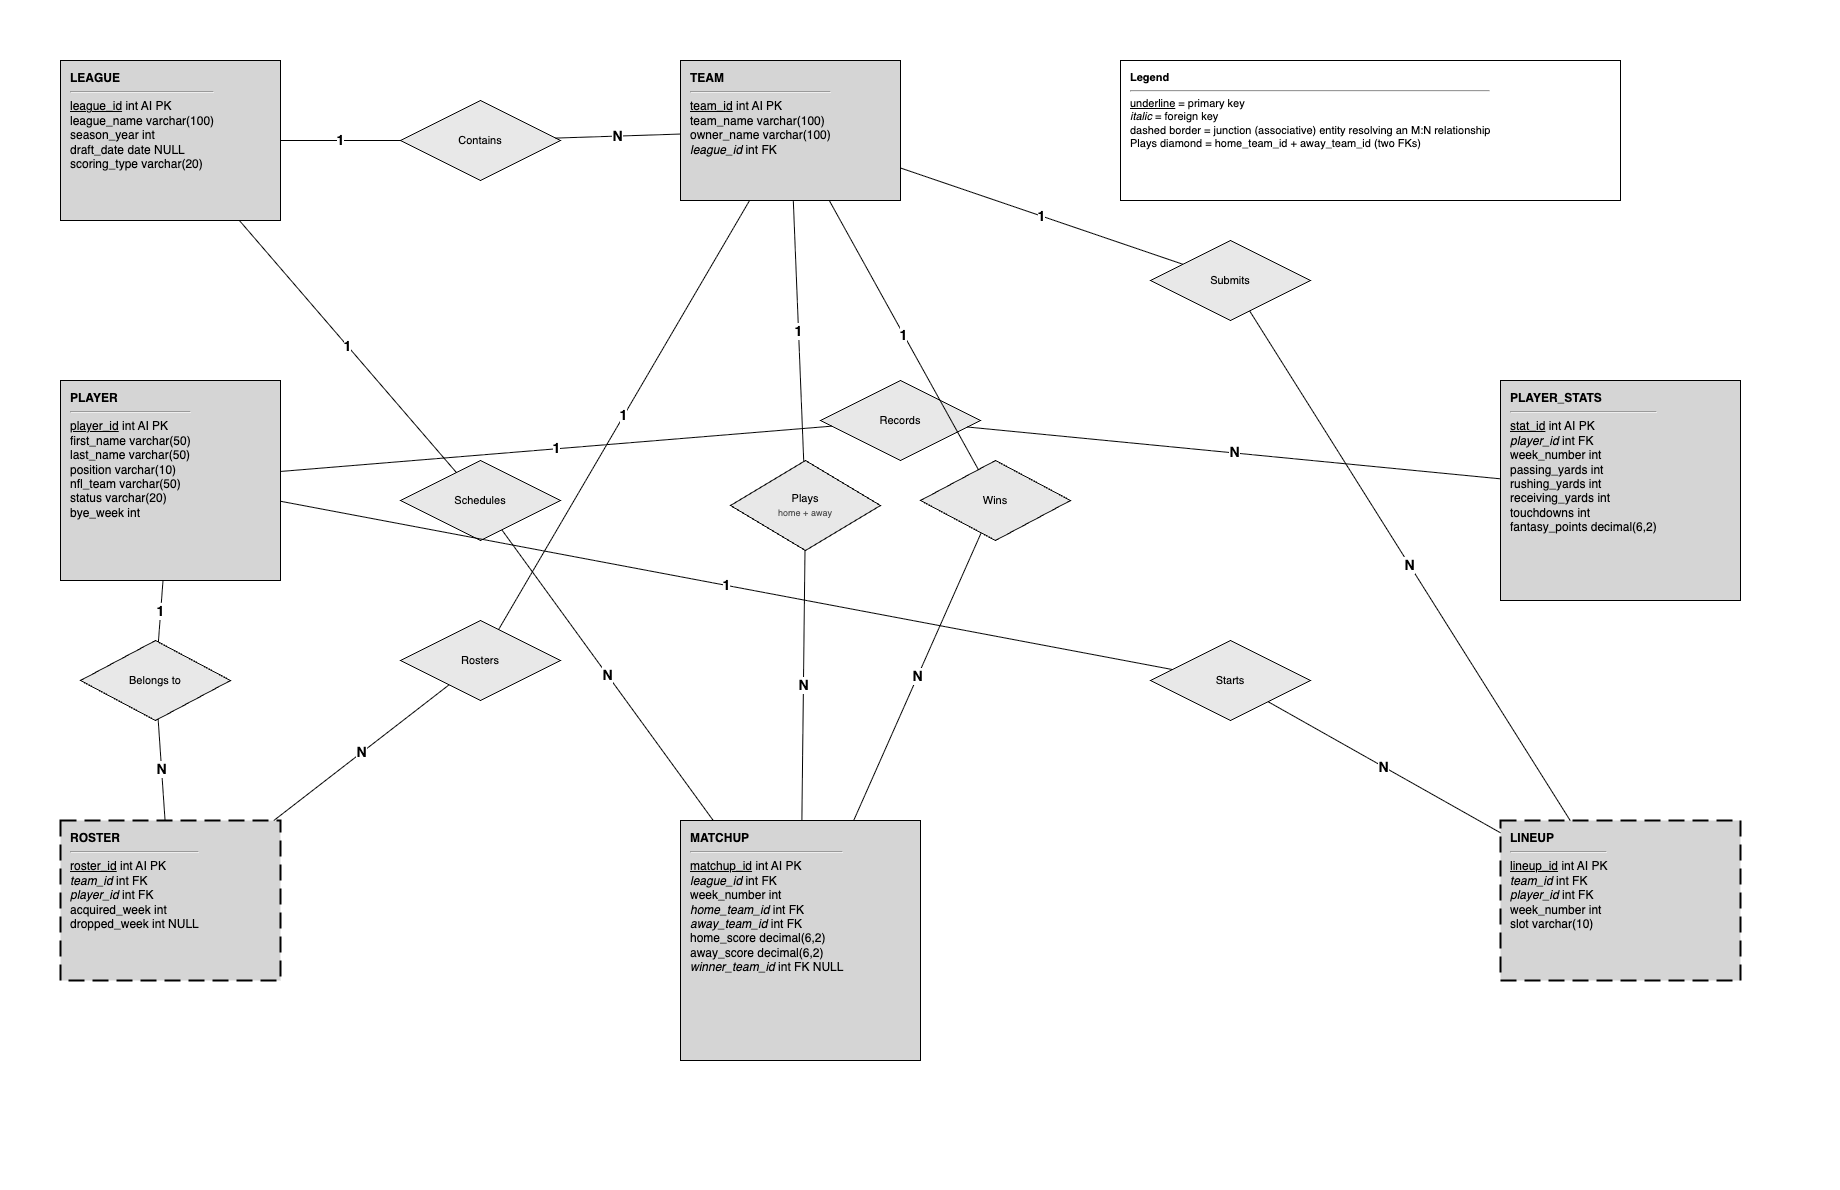

The diagram above was exported from draw.io. Its source (the exported page's mxGraphModel, read from the mxfile embedded in the PNG):
<mxGraphModel dx="2703" dy="1617" grid="1" gridSize="10" guides="1" tooltips="1" connect="1" arrows="1" fold="1" page="1" pageScale="1" pageWidth="1800" pageHeight="1150" math="0" shadow="0">
  <root>
    <mxCell id="0" />
    <mxCell id="1" parent="0" />
    <mxCell id="canvas_bg" value="" style="rounded=0;whiteSpace=wrap;html=1;fillColor=#ffffff;strokeColor=none;movable=0;resizable=0;editable=0;deletable=0;connectable=0;" parent="1" vertex="1">
      <mxGeometry x="-20" y="-20" width="1840" height="1190" as="geometry" />
    </mxCell>
    <mxCell id="league" value="&lt;b&gt;LEAGUE&lt;/b&gt;&lt;hr/&gt;&lt;u&gt;league_id&lt;/u&gt; int AI PK&lt;br/&gt;league_name varchar(100)&lt;br/&gt;season_year int&lt;br/&gt;draft_date date NULL&lt;br/&gt;scoring_type varchar(20)" style="rounded=0;whiteSpace=wrap;html=1;fillColor=#d5d5d5;strokeColor=#000000;align=left;verticalAlign=top;fontSize=12;spacingLeft=8;spacingTop=4;spacingRight=8;" parent="1" vertex="1">
      <mxGeometry x="40" y="40" width="220" height="160" as="geometry" />
    </mxCell>
    <mxCell id="team" value="&lt;b&gt;TEAM&lt;/b&gt;&lt;hr/&gt;&lt;u&gt;team_id&lt;/u&gt; int AI PK&lt;br/&gt;team_name varchar(100)&lt;br/&gt;owner_name varchar(100)&lt;br/&gt;&lt;i&gt;league_id&lt;/i&gt; int FK" style="rounded=0;whiteSpace=wrap;html=1;fillColor=#d5d5d5;strokeColor=#000000;align=left;verticalAlign=top;fontSize=12;spacingLeft=8;spacingTop=4;spacingRight=8;" parent="1" vertex="1">
      <mxGeometry x="660" y="40" width="220" height="140" as="geometry" />
    </mxCell>
    <mxCell id="player" value="&lt;b&gt;PLAYER&lt;/b&gt;&lt;hr/&gt;&lt;u&gt;player_id&lt;/u&gt; int AI PK&lt;br/&gt;first_name varchar(50)&lt;br/&gt;last_name varchar(50)&lt;br/&gt;position varchar(10)&lt;br/&gt;nfl_team varchar(50)&lt;br/&gt;status varchar(20)&lt;br/&gt;bye_week int" style="rounded=0;whiteSpace=wrap;html=1;fillColor=#d5d5d5;strokeColor=#000000;align=left;verticalAlign=top;fontSize=12;spacingLeft=8;spacingTop=4;spacingRight=8;" parent="1" vertex="1">
      <mxGeometry x="40" y="360" width="220" height="200" as="geometry" />
    </mxCell>
    <mxCell id="player_stats" value="&lt;b&gt;PLAYER_STATS&lt;/b&gt;&lt;hr/&gt;&lt;u&gt;stat_id&lt;/u&gt; int AI PK&lt;br/&gt;&lt;i&gt;player_id&lt;/i&gt; int FK&lt;br/&gt;week_number int&lt;br/&gt;passing_yards int&lt;br/&gt;rushing_yards int&lt;br/&gt;receiving_yards int&lt;br/&gt;touchdowns int&lt;br/&gt;fantasy_points decimal(6,2)" style="rounded=0;whiteSpace=wrap;html=1;fillColor=#d5d5d5;strokeColor=#000000;align=left;verticalAlign=top;fontSize=12;spacingLeft=8;spacingTop=4;spacingRight=8;" parent="1" vertex="1">
      <mxGeometry x="1480" y="360" width="240" height="220" as="geometry" />
    </mxCell>
    <mxCell id="roster" value="&lt;b&gt;ROSTER&lt;/b&gt;&lt;hr/&gt;&lt;u&gt;roster_id&lt;/u&gt; int AI PK&lt;br/&gt;&lt;i&gt;team_id&lt;/i&gt; int FK&lt;br/&gt;&lt;i&gt;player_id&lt;/i&gt; int FK&lt;br/&gt;acquired_week int&lt;br/&gt;dropped_week int NULL" style="rounded=0;whiteSpace=wrap;html=1;fillColor=#d5d5d5;strokeColor=#000000;align=left;verticalAlign=top;fontSize=12;spacingLeft=8;spacingTop=4;spacingRight=8;dashed=1;dashPattern=8 4;strokeWidth=2;" parent="1" vertex="1">
      <mxGeometry x="40" y="800" width="220" height="160" as="geometry" />
    </mxCell>
    <mxCell id="matchup" value="&lt;b&gt;MATCHUP&lt;/b&gt;&lt;hr/&gt;&lt;u&gt;matchup_id&lt;/u&gt; int AI PK&lt;br/&gt;&lt;i&gt;league_id&lt;/i&gt; int FK&lt;br/&gt;week_number int&lt;br/&gt;&lt;i&gt;home_team_id&lt;/i&gt; int FK&lt;br/&gt;&lt;i&gt;away_team_id&lt;/i&gt; int FK&lt;br/&gt;home_score decimal(6,2)&lt;br/&gt;away_score decimal(6,2)&lt;br/&gt;&lt;i&gt;winner_team_id&lt;/i&gt; int FK NULL" style="rounded=0;whiteSpace=wrap;html=1;fillColor=#d5d5d5;strokeColor=#000000;align=left;verticalAlign=top;fontSize=12;spacingLeft=8;spacingTop=4;spacingRight=8;" parent="1" vertex="1">
      <mxGeometry x="660" y="800" width="240" height="240" as="geometry" />
    </mxCell>
    <mxCell id="lineup" value="&lt;b&gt;LINEUP&lt;/b&gt;&lt;hr/&gt;&lt;u&gt;lineup_id&lt;/u&gt; int AI PK&lt;br/&gt;&lt;i&gt;team_id&lt;/i&gt; int FK&lt;br/&gt;&lt;i&gt;player_id&lt;/i&gt; int FK&lt;br/&gt;week_number int&lt;br/&gt;slot varchar(10)" style="rounded=0;whiteSpace=wrap;html=1;fillColor=#d5d5d5;strokeColor=#000000;align=left;verticalAlign=top;fontSize=12;spacingLeft=8;spacingTop=4;spacingRight=8;dashed=1;dashPattern=8 4;strokeWidth=2;" parent="1" vertex="1">
      <mxGeometry x="1480" y="800" width="240" height="160" as="geometry" />
    </mxCell>
    <mxCell id="rel_contains" value="Contains" style="rhombus;whiteSpace=wrap;html=1;fillColor=#e8e8e8;strokeColor=#000000;fontSize=11;" parent="1" vertex="1">
      <mxGeometry x="380" y="80" width="160" height="80" as="geometry" />
    </mxCell>
    <mxCell id="rel_schedules" value="Schedules" style="rhombus;whiteSpace=wrap;html=1;fillColor=#e8e8e8;strokeColor=#000000;fontSize=11;" parent="1" vertex="1">
      <mxGeometry x="380" y="440" width="160" height="80" as="geometry" />
    </mxCell>
    <mxCell id="rel_rosters" value="Rosters" style="rhombus;whiteSpace=wrap;html=1;fillColor=#e8e8e8;strokeColor=#000000;fontSize=11;" parent="1" vertex="1">
      <mxGeometry x="380" y="600" width="160" height="80" as="geometry" />
    </mxCell>
    <mxCell id="rel_fields" value="Submits" style="rhombus;whiteSpace=wrap;html=1;fillColor=#e8e8e8;strokeColor=#000000;fontSize=11;" parent="1" vertex="1">
      <mxGeometry x="1130" y="220" width="160" height="80" as="geometry" />
    </mxCell>
    <mxCell id="rel_plays" value="Plays&lt;br/&gt;&lt;font style=&quot;font-size:9px;color:#555&quot;&gt;home + away&lt;/font&gt;" style="rhombus;whiteSpace=wrap;html=1;fillColor=#e8e8e8;strokeColor=#000000;fontSize=11;" parent="1" vertex="1">
      <mxGeometry x="710" y="440" width="150" height="90" as="geometry" />
    </mxCell>
    <mxCell id="rel_wins" value="Wins" style="rhombus;whiteSpace=wrap;html=1;fillColor=#e8e8e8;strokeColor=#000000;fontSize=11;" parent="1" vertex="1">
      <mxGeometry x="900" y="440" width="150" height="80" as="geometry" />
    </mxCell>
    <mxCell id="rel_belongs" value="Belongs to" style="rhombus;whiteSpace=wrap;html=1;fillColor=#e8e8e8;strokeColor=#000000;fontSize=11;" parent="1" vertex="1">
      <mxGeometry x="60" y="620" width="150" height="80" as="geometry" />
    </mxCell>
    <mxCell id="rel_starts" value="Starts" style="rhombus;whiteSpace=wrap;html=1;fillColor=#e8e8e8;strokeColor=#000000;fontSize=11;" parent="1" vertex="1">
      <mxGeometry x="1130" y="620" width="160" height="80" as="geometry" />
    </mxCell>
    <mxCell id="rel_records" value="Records" style="rhombus;whiteSpace=wrap;html=1;fillColor=#e8e8e8;strokeColor=#000000;fontSize=11;" parent="1" vertex="1">
      <mxGeometry x="800" y="360" width="160" height="80" as="geometry" />
    </mxCell>
    <mxCell id="e_league_contains" value="1" style="endArrow=none;startArrow=none;html=1;rounded=0;edgeStyle=none;strokeColor=#000000;fontSize=14;fontStyle=1;labelBackgroundColor=#ffffff;" parent="1" source="league" target="rel_contains" edge="1">
      <mxGeometry relative="1" as="geometry" />
    </mxCell>
    <mxCell id="e_contains_team" value="N" style="endArrow=none;startArrow=none;html=1;rounded=0;edgeStyle=none;strokeColor=#000000;fontSize=14;fontStyle=1;labelBackgroundColor=#ffffff;" parent="1" source="rel_contains" target="team" edge="1">
      <mxGeometry relative="1" as="geometry" />
    </mxCell>
    <mxCell id="e_league_schedules" value="1" style="endArrow=none;startArrow=none;html=1;rounded=0;edgeStyle=none;strokeColor=#000000;fontSize=14;fontStyle=1;labelBackgroundColor=#ffffff;" parent="1" source="league" target="rel_schedules" edge="1">
      <mxGeometry relative="1" as="geometry" />
    </mxCell>
    <mxCell id="e_schedules_matchup" value="N" style="endArrow=none;startArrow=none;html=1;rounded=0;edgeStyle=none;strokeColor=#000000;fontSize=14;fontStyle=1;labelBackgroundColor=#ffffff;" parent="1" source="rel_schedules" target="matchup" edge="1">
      <mxGeometry relative="1" as="geometry" />
    </mxCell>
    <mxCell id="e_team_rosters" value="1" style="endArrow=none;startArrow=none;html=1;rounded=0;edgeStyle=none;strokeColor=#000000;fontSize=14;fontStyle=1;labelBackgroundColor=#ffffff;" parent="1" source="team" target="rel_rosters" edge="1">
      <mxGeometry relative="1" as="geometry" />
    </mxCell>
    <mxCell id="e_rosters_roster" value="N" style="endArrow=none;startArrow=none;html=1;rounded=0;edgeStyle=none;strokeColor=#000000;fontSize=14;fontStyle=1;labelBackgroundColor=#ffffff;" parent="1" source="rel_rosters" target="roster" edge="1">
      <mxGeometry relative="1" as="geometry" />
    </mxCell>
    <mxCell id="e_team_fields" value="1" style="endArrow=none;startArrow=none;html=1;rounded=0;edgeStyle=none;strokeColor=#000000;fontSize=14;fontStyle=1;labelBackgroundColor=#ffffff;" parent="1" source="team" target="rel_fields" edge="1">
      <mxGeometry relative="1" as="geometry" />
    </mxCell>
    <mxCell id="e_fields_lineup" value="N" style="endArrow=none;startArrow=none;html=1;rounded=0;edgeStyle=none;strokeColor=#000000;fontSize=14;fontStyle=1;labelBackgroundColor=#ffffff;" parent="1" source="rel_fields" target="lineup" edge="1">
      <mxGeometry relative="1" as="geometry" />
    </mxCell>
    <mxCell id="e_team_plays" value="1" style="endArrow=none;startArrow=none;html=1;rounded=0;edgeStyle=none;strokeColor=#000000;fontSize=14;fontStyle=1;labelBackgroundColor=#ffffff;" parent="1" source="team" target="rel_plays" edge="1">
      <mxGeometry relative="1" as="geometry" />
    </mxCell>
    <mxCell id="e_plays_matchup" value="N" style="endArrow=none;startArrow=none;html=1;rounded=0;edgeStyle=none;strokeColor=#000000;fontSize=14;fontStyle=1;labelBackgroundColor=#ffffff;" parent="1" source="rel_plays" target="matchup" edge="1">
      <mxGeometry relative="1" as="geometry" />
    </mxCell>
    <mxCell id="e_team_wins" value="1" style="endArrow=none;startArrow=none;html=1;rounded=0;edgeStyle=none;strokeColor=#000000;fontSize=14;fontStyle=1;labelBackgroundColor=#ffffff;" parent="1" source="team" target="rel_wins" edge="1">
      <mxGeometry relative="1" as="geometry" />
    </mxCell>
    <mxCell id="e_wins_matchup" value="N" style="endArrow=none;startArrow=none;html=1;rounded=0;edgeStyle=none;strokeColor=#000000;fontSize=14;fontStyle=1;labelBackgroundColor=#ffffff;" parent="1" source="rel_wins" target="matchup" edge="1">
      <mxGeometry relative="1" as="geometry" />
    </mxCell>
    <mxCell id="e_player_belongs" value="1" style="endArrow=none;startArrow=none;html=1;rounded=0;edgeStyle=none;strokeColor=#000000;fontSize=14;fontStyle=1;labelBackgroundColor=#ffffff;" parent="1" source="player" target="rel_belongs" edge="1">
      <mxGeometry relative="1" as="geometry" />
    </mxCell>
    <mxCell id="e_belongs_roster" value="N" style="endArrow=none;startArrow=none;html=1;rounded=0;edgeStyle=none;strokeColor=#000000;fontSize=14;fontStyle=1;labelBackgroundColor=#ffffff;" parent="1" source="rel_belongs" target="roster" edge="1">
      <mxGeometry relative="1" as="geometry" />
    </mxCell>
    <mxCell id="e_player_starts" value="1" style="endArrow=none;startArrow=none;html=1;rounded=0;edgeStyle=none;strokeColor=#000000;fontSize=14;fontStyle=1;labelBackgroundColor=#ffffff;" parent="1" source="player" target="rel_starts" edge="1">
      <mxGeometry relative="1" as="geometry" />
    </mxCell>
    <mxCell id="e_starts_lineup" value="N" style="endArrow=none;startArrow=none;html=1;rounded=0;edgeStyle=none;strokeColor=#000000;fontSize=14;fontStyle=1;labelBackgroundColor=#ffffff;" parent="1" source="rel_starts" target="lineup" edge="1">
      <mxGeometry relative="1" as="geometry" />
    </mxCell>
    <mxCell id="e_player_records" value="1" style="endArrow=none;startArrow=none;html=1;rounded=0;edgeStyle=none;strokeColor=#000000;fontSize=14;fontStyle=1;labelBackgroundColor=#ffffff;" parent="1" source="player" target="rel_records" edge="1">
      <mxGeometry relative="1" as="geometry" />
    </mxCell>
    <mxCell id="e_records_stats" value="N" style="endArrow=none;startArrow=none;html=1;rounded=0;edgeStyle=none;strokeColor=#000000;fontSize=14;fontStyle=1;labelBackgroundColor=#ffffff;" parent="1" source="rel_records" target="player_stats" edge="1">
      <mxGeometry relative="1" as="geometry" />
    </mxCell>
    <mxCell id="legend" value="&lt;b&gt;Legend&lt;/b&gt;&lt;hr&gt;&lt;u&gt;underline&lt;/u&gt; = primary key&lt;br&gt;&lt;i&gt;italic&lt;/i&gt; = foreign key&lt;br&gt;dashed border = junction (associative) entity resolving an M:N relationship&lt;br&gt;Plays diamond = home_team_id + away_team_id (two FKs)" style="rounded=0;whiteSpace=wrap;html=1;fillColor=#ffffff;strokeColor=#000000;align=left;verticalAlign=top;fontSize=11;spacingLeft=8;spacingTop=4;spacingRight=8;" parent="1" vertex="1">
      <mxGeometry x="1100" y="40" width="500" height="140" as="geometry" />
    </mxCell>
  </root>
</mxGraphModel>